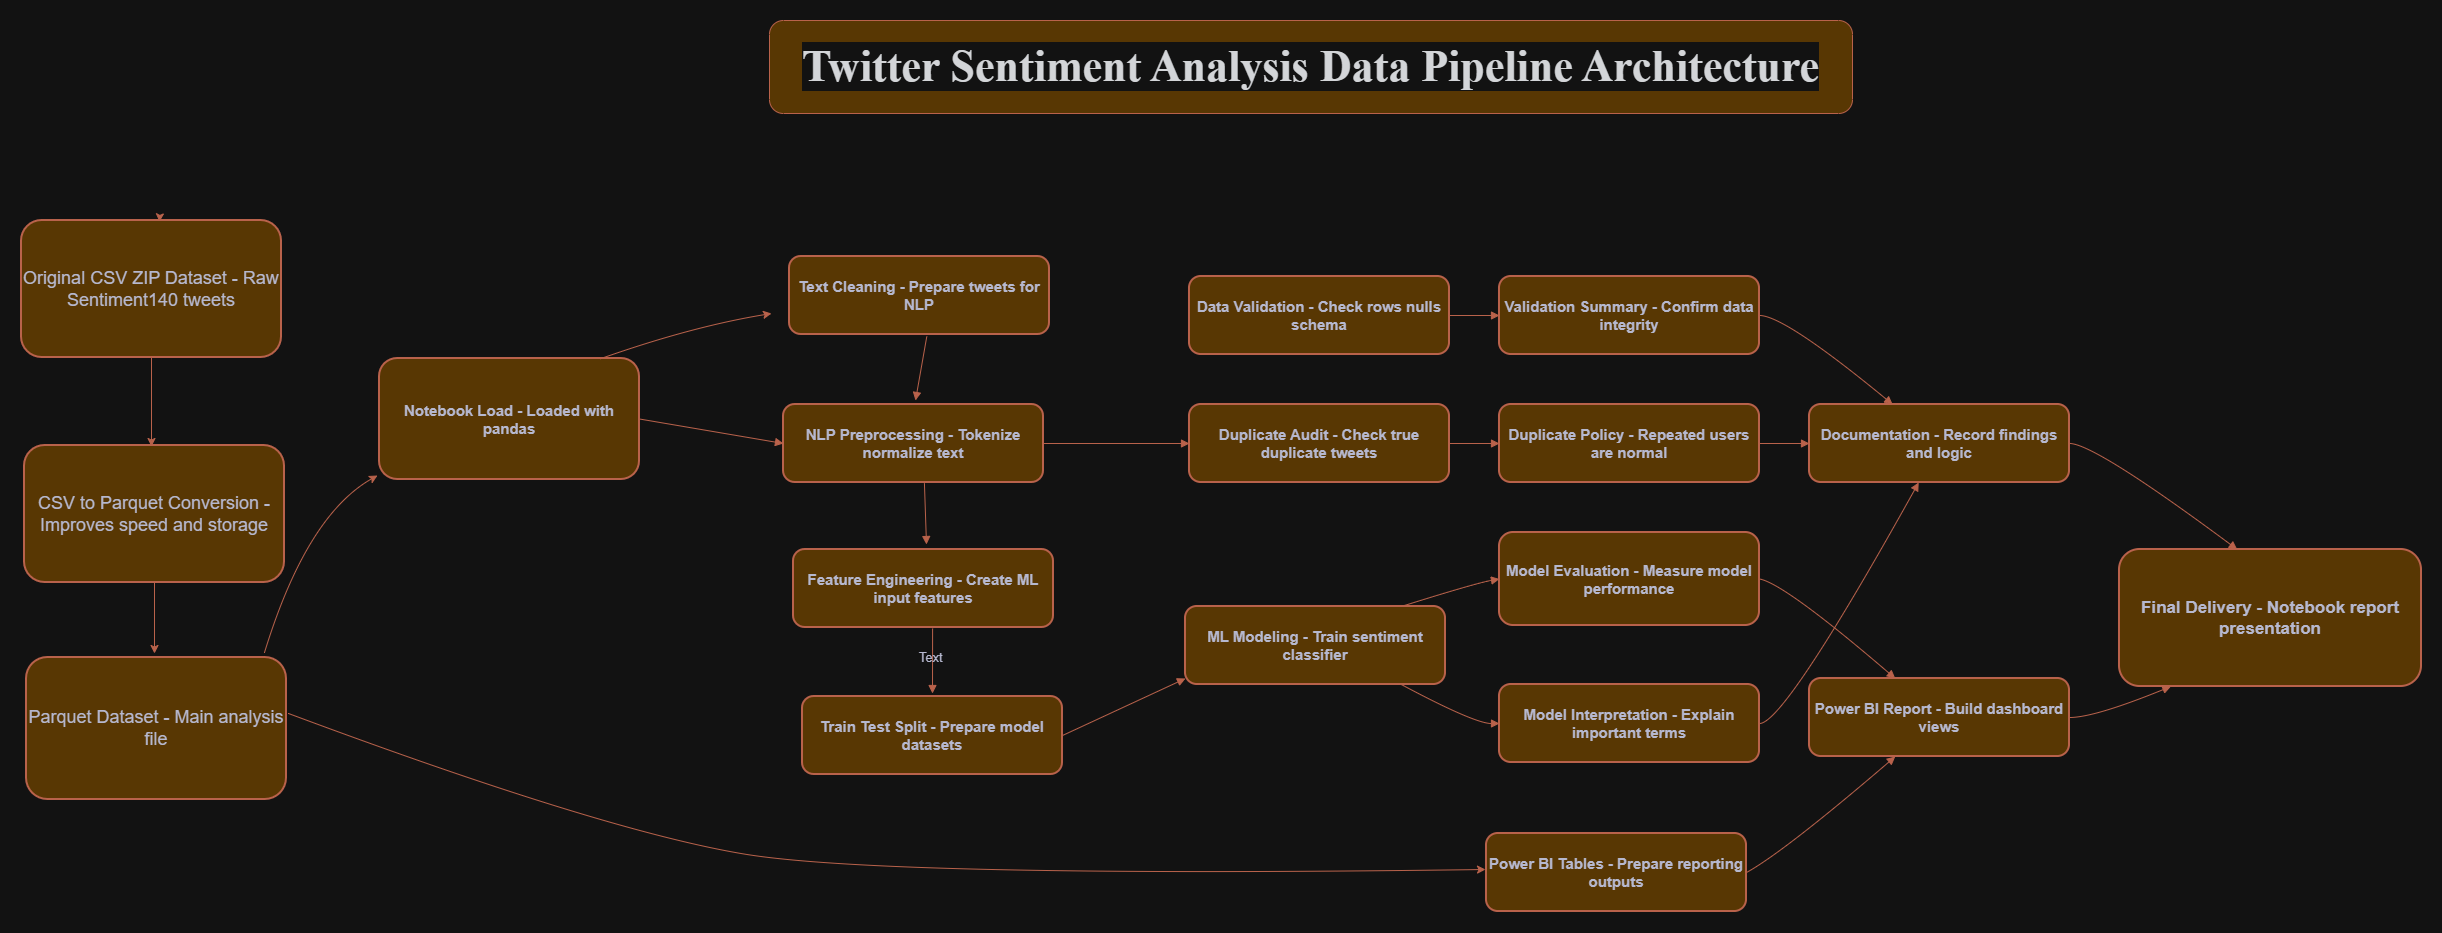

The diagram above was exported from draw.io. Its source (the exported page's mxGraphModel, read from the mxfile embedded in the PNG):
<mxGraphModel dx="911" dy="1452" grid="0" gridSize="10" guides="1" tooltips="1" connect="1" arrows="1" fold="1" page="1" pageScale="1" pageWidth="1654" pageHeight="1169" math="0" shadow="0">
  <root>
    <mxCell id="0" />
    <mxCell id="1" parent="0" />
    <mxCell id="yBPX5BfEN236FBCCHGmC-143" edge="1" parent="1" source="yBPX5BfEN236FBCCHGmC-86" style="edgeStyle=orthogonalEdgeStyle;rounded=1;orthogonalLoop=1;jettySize=auto;html=1;exitX=0.5;exitY=0;exitDx=0;exitDy=0;labelBackgroundColor=none;strokeColor=#E07A5F;fontColor=default;">
      <mxGeometry relative="1" as="geometry">
        <mxPoint x="1835.9999186197915" y="285.33341471354174" as="targetPoint" />
      </mxGeometry>
    </mxCell>
    <mxCell id="yBPX5BfEN236FBCCHGmC-86" parent="1" style="whiteSpace=wrap;strokeWidth=2;fillColor=#F2CC8F;strokeColor=#E07A5F;rounded=1;fontSize=18;labelBackgroundColor=none;textShadow=0;fontColor=#393C56;" value="Original CSV ZIP Dataset - Raw Sentiment140 tweets" vertex="1">
      <mxGeometry height="137" width="260" x="1698" y="284" as="geometry" />
    </mxCell>
    <mxCell id="yBPX5BfEN236FBCCHGmC-87" parent="1" style="whiteSpace=wrap;strokeWidth=2;fillColor=#F2CC8F;strokeColor=#E07A5F;rounded=1;fontSize=18;labelBackgroundColor=none;textShadow=0;fontColor=#393C56;" value="CSV to Parquet Conversion - Improves speed and storage" vertex="1">
      <mxGeometry height="137" width="260" x="1701" y="509" as="geometry" />
    </mxCell>
    <mxCell id="yBPX5BfEN236FBCCHGmC-88" parent="1" style="whiteSpace=wrap;strokeWidth=2;fillColor=#F2CC8F;strokeColor=#E07A5F;rounded=1;fontSize=18;labelBackgroundColor=none;textShadow=0;fontColor=#393C56;" value="Parquet Dataset - Main analysis file" vertex="1">
      <mxGeometry height="142" width="260" x="1703" y="721" as="geometry" />
    </mxCell>
    <mxCell id="yBPX5BfEN236FBCCHGmC-89" parent="1" style="whiteSpace=wrap;strokeWidth=2;fillColor=#F2CC8F;strokeColor=#E07A5F;rounded=1;fontStyle=1;fontSize=15;labelBackgroundColor=none;textShadow=0;fontColor=#393C56;" value="Notebook Load - Loaded with pandas" vertex="1">
      <mxGeometry height="121" width="260" x="2056" y="422" as="geometry" />
    </mxCell>
    <mxCell id="yBPX5BfEN236FBCCHGmC-90" parent="1" style="whiteSpace=wrap;strokeWidth=2;fillColor=#F2CC8F;strokeColor=#E07A5F;rounded=1;fontStyle=1;fontSize=15;labelBackgroundColor=none;textShadow=0;fontColor=#393C56;" value="Data Validation - Check rows nulls schema" vertex="1">
      <mxGeometry height="78" width="260" x="2866" y="340" as="geometry" />
    </mxCell>
    <mxCell id="yBPX5BfEN236FBCCHGmC-91" parent="1" style="whiteSpace=wrap;strokeWidth=2;fillColor=#F2CC8F;strokeColor=#E07A5F;rounded=1;fontStyle=1;fontSize=15;labelBackgroundColor=none;textShadow=0;fontColor=#393C56;" value="Duplicate Audit - Check true duplicate tweets" vertex="1">
      <mxGeometry height="78" width="260" x="2866" y="468" as="geometry" />
    </mxCell>
    <mxCell id="yBPX5BfEN236FBCCHGmC-92" parent="1" style="whiteSpace=wrap;strokeWidth=2;fillColor=#F2CC8F;strokeColor=#E07A5F;rounded=1;fontStyle=1;fontSize=15;labelBackgroundColor=none;textShadow=0;fontColor=#393C56;" value="Text Cleaning - Prepare tweets for NLP" vertex="1">
      <mxGeometry height="78" width="260" x="2466" y="320" as="geometry" />
    </mxCell>
    <mxCell id="yBPX5BfEN236FBCCHGmC-93" parent="1" style="whiteSpace=wrap;strokeWidth=2;fillColor=#F2CC8F;strokeColor=#E07A5F;rounded=1;fontStyle=1;fontSize=15;labelBackgroundColor=none;textShadow=0;fontColor=#393C56;" value="Validation Summary - Confirm data integrity" vertex="1">
      <mxGeometry height="78" width="260" x="3176" y="340" as="geometry" />
    </mxCell>
    <mxCell id="yBPX5BfEN236FBCCHGmC-94" parent="1" style="whiteSpace=wrap;strokeWidth=2;fillColor=#F2CC8F;strokeColor=#E07A5F;rounded=1;fontStyle=1;fontSize=15;labelBackgroundColor=none;textShadow=0;fontColor=#393C56;" value="Duplicate Policy - Repeated users are normal" vertex="1">
      <mxGeometry height="78" width="260" x="3176" y="468" as="geometry" />
    </mxCell>
    <mxCell id="yBPX5BfEN236FBCCHGmC-96" parent="1" style="whiteSpace=wrap;strokeWidth=2;fillColor=#F2CC8F;strokeColor=#E07A5F;rounded=1;fontStyle=1;fontSize=15;labelBackgroundColor=none;textShadow=0;fontColor=#393C56;" value="Feature Engineering - Create ML input features" vertex="1">
      <mxGeometry height="78" width="260" x="2470" y="613" as="geometry" />
    </mxCell>
    <mxCell id="yBPX5BfEN236FBCCHGmC-97" parent="1" style="whiteSpace=wrap;strokeWidth=2;fillColor=#F2CC8F;strokeColor=#E07A5F;rounded=1;fontStyle=1;fontSize=15;labelBackgroundColor=none;textShadow=0;fontColor=#393C56;" value="Train Test Split - Prepare model datasets" vertex="1">
      <mxGeometry height="78" width="260" x="2479" y="760" as="geometry" />
    </mxCell>
    <mxCell id="yBPX5BfEN236FBCCHGmC-98" parent="1" style="whiteSpace=wrap;strokeWidth=2;fillColor=#F2CC8F;strokeColor=#E07A5F;rounded=1;fontStyle=1;fontSize=15;labelBackgroundColor=none;textShadow=0;fontColor=#393C56;" value="ML Modeling - Train sentiment classifier" vertex="1">
      <mxGeometry height="78" width="260" x="2862" y="670" as="geometry" />
    </mxCell>
    <mxCell id="yBPX5BfEN236FBCCHGmC-99" parent="1" style="whiteSpace=wrap;strokeWidth=2;fillColor=#F2CC8F;strokeColor=#E07A5F;rounded=1;fontStyle=1;fontSize=15;labelBackgroundColor=none;textShadow=0;fontColor=#393C56;" value="Model Evaluation - Measure model performance" vertex="1">
      <mxGeometry height="93" width="260" x="3176" y="596" as="geometry" />
    </mxCell>
    <mxCell id="yBPX5BfEN236FBCCHGmC-100" parent="1" style="whiteSpace=wrap;strokeWidth=2;fillColor=#F2CC8F;strokeColor=#E07A5F;rounded=1;fontStyle=1;fontSize=15;labelBackgroundColor=none;textShadow=0;fontColor=#393C56;" value="Model Interpretation - Explain important terms" vertex="1">
      <mxGeometry height="78" width="260" x="3176" y="748" as="geometry" />
    </mxCell>
    <mxCell id="yBPX5BfEN236FBCCHGmC-101" parent="1" style="whiteSpace=wrap;strokeWidth=2;fillColor=#F2CC8F;strokeColor=#E07A5F;rounded=1;fontStyle=1;fontSize=15;labelBackgroundColor=none;textShadow=0;fontColor=#393C56;" value="Power BI Tables - Prepare reporting outputs" vertex="1">
      <mxGeometry height="78" width="260" x="3163" y="897" as="geometry" />
    </mxCell>
    <mxCell id="yBPX5BfEN236FBCCHGmC-102" parent="1" style="whiteSpace=wrap;strokeWidth=2;fillColor=#F2CC8F;strokeColor=#E07A5F;rounded=1;fontStyle=1;fontSize=15;labelBackgroundColor=none;textShadow=0;fontColor=#393C56;" value="Power BI Report - Build dashboard views" vertex="1">
      <mxGeometry height="78" width="260" x="3486" y="742" as="geometry" />
    </mxCell>
    <mxCell id="yBPX5BfEN236FBCCHGmC-103" parent="1" style="whiteSpace=wrap;strokeWidth=2;fillColor=#F2CC8F;strokeColor=#E07A5F;rounded=1;fontStyle=1;fontSize=15;labelBackgroundColor=none;textShadow=0;fontColor=#393C56;" value="Documentation - Record findings and logic" vertex="1">
      <mxGeometry height="78" width="260" x="3486" y="468" as="geometry" />
    </mxCell>
    <mxCell id="yBPX5BfEN236FBCCHGmC-104" parent="1" style="whiteSpace=wrap;strokeWidth=2;fillColor=#F2CC8F;strokeColor=#E07A5F;rounded=1;fontStyle=1;fontSize=17;labelBackgroundColor=none;textShadow=0;fontColor=#393C56;" value="Final Delivery - Notebook report presentation" vertex="1">
      <mxGeometry height="137" width="302" x="3796" y="613" as="geometry" />
    </mxCell>
    <mxCell id="yBPX5BfEN236FBCCHGmC-109" edge="1" parent="1" source="yBPX5BfEN236FBCCHGmC-95" style="curved=1;startArrow=none;endArrow=block;exitX=1;exitY=0.5;entryX=0;entryY=0.5;rounded=1;fillColor=#F2CC8F;strokeColor=#E07A5F;fontSize=13;labelBackgroundColor=none;textShadow=0;fontColor=default;" target="yBPX5BfEN236FBCCHGmC-91" value="">
      <mxGeometry relative="1" as="geometry">
        <Array as="points" />
      </mxGeometry>
    </mxCell>
    <mxCell id="yBPX5BfEN236FBCCHGmC-111" edge="1" parent="1" source="yBPX5BfEN236FBCCHGmC-90" style="curved=1;startArrow=none;endArrow=block;exitX=1;exitY=0.5;entryX=0;entryY=0.5;rounded=1;fillColor=#F2CC8F;strokeColor=#E07A5F;fontSize=13;labelBackgroundColor=none;textShadow=0;fontColor=default;" target="yBPX5BfEN236FBCCHGmC-93" value="">
      <mxGeometry relative="1" as="geometry">
        <Array as="points" />
      </mxGeometry>
    </mxCell>
    <mxCell id="yBPX5BfEN236FBCCHGmC-112" edge="1" parent="1" source="yBPX5BfEN236FBCCHGmC-91" style="curved=1;startArrow=none;endArrow=block;exitX=1;exitY=0.5;entryX=0;entryY=0.5;rounded=1;fillColor=#F2CC8F;strokeColor=#E07A5F;fontSize=13;labelBackgroundColor=none;textShadow=0;fontColor=default;" target="yBPX5BfEN236FBCCHGmC-94" value="">
      <mxGeometry relative="1" as="geometry">
        <Array as="points" />
      </mxGeometry>
    </mxCell>
    <mxCell id="yBPX5BfEN236FBCCHGmC-113" edge="1" parent="1" source="yBPX5BfEN236FBCCHGmC-92" style="curved=1;startArrow=none;endArrow=block;exitX=0.528;exitY=1.026;rounded=1;fillColor=#F2CC8F;strokeColor=#E07A5F;exitDx=0;exitDy=0;exitPerimeter=0;fontSize=13;labelBackgroundColor=none;textShadow=0;fontColor=default;" value="">
      <mxGeometry relative="1" as="geometry">
        <Array as="points" />
        <mxPoint x="2592" y="464" as="targetPoint" />
      </mxGeometry>
    </mxCell>
    <mxCell id="yBPX5BfEN236FBCCHGmC-114" edge="1" parent="1" source="yBPX5BfEN236FBCCHGmC-95" style="curved=1;startArrow=none;endArrow=block;exitX=0.542;exitY=1.009;rounded=1;fillColor=#F2CC8F;strokeColor=#E07A5F;exitDx=0;exitDy=0;exitPerimeter=0;fontSize=13;labelBackgroundColor=none;textShadow=0;fontColor=default;" value="">
      <mxGeometry relative="1" as="geometry">
        <Array as="points" />
        <mxPoint x="2603" y="608" as="targetPoint" />
      </mxGeometry>
    </mxCell>
    <mxCell id="yBPX5BfEN236FBCCHGmC-115" edge="1" parent="1" source="yBPX5BfEN236FBCCHGmC-96" style="curved=1;startArrow=none;endArrow=block;exitX=0.535;exitY=1.013;rounded=1;fillColor=#F2CC8F;strokeColor=#E07A5F;exitDx=0;exitDy=0;exitPerimeter=0;fontSize=13;labelBackgroundColor=none;textShadow=0;fontColor=default;" value="">
      <mxGeometry relative="1" as="geometry">
        <Array as="points" />
        <mxPoint x="2609" y="757" as="targetPoint" />
      </mxGeometry>
    </mxCell>
    <mxCell id="yBPX5BfEN236FBCCHGmC-134" connectable="0" parent="yBPX5BfEN236FBCCHGmC-115" style="edgeLabel;align=center;verticalAlign=middle;resizable=0;points=[];rounded=1;fontSize=13;labelBackgroundColor=none;textShadow=0;fontColor=#393C56;" value="Text" vertex="1">
      <mxGeometry relative="1" x="-0.1339" y="-2" as="geometry">
        <mxPoint as="offset" />
      </mxGeometry>
    </mxCell>
    <mxCell id="yBPX5BfEN236FBCCHGmC-116" edge="1" parent="1" source="yBPX5BfEN236FBCCHGmC-97" style="curved=1;startArrow=none;endArrow=block;exitX=1;exitY=0.5;entryX=0;entryY=0.923;rounded=1;fillColor=#F2CC8F;strokeColor=#E07A5F;entryDx=0;entryDy=0;entryPerimeter=0;fontSize=13;labelBackgroundColor=none;textShadow=0;fontColor=default;" target="yBPX5BfEN236FBCCHGmC-98" value="">
      <mxGeometry relative="1" as="geometry">
        <Array as="points" />
      </mxGeometry>
    </mxCell>
    <mxCell id="yBPX5BfEN236FBCCHGmC-117" edge="1" parent="1" source="yBPX5BfEN236FBCCHGmC-98" style="curved=1;startArrow=none;endArrow=block;exitX=0.83;exitY=0;entryX=0;entryY=0.5;rounded=1;fillColor=#F2CC8F;strokeColor=#E07A5F;fontSize=13;labelBackgroundColor=none;textShadow=0;fontColor=default;" target="yBPX5BfEN236FBCCHGmC-99" value="">
      <mxGeometry relative="1" as="geometry">
        <Array as="points">
          <mxPoint x="3151" y="647" />
        </Array>
      </mxGeometry>
    </mxCell>
    <mxCell id="yBPX5BfEN236FBCCHGmC-118" edge="1" parent="1" source="yBPX5BfEN236FBCCHGmC-98" style="curved=1;startArrow=none;endArrow=block;exitX=0.83;exitY=1;entryX=0;entryY=0.5;rounded=1;fillColor=#F2CC8F;strokeColor=#E07A5F;fontSize=13;labelBackgroundColor=none;textShadow=0;fontColor=default;" target="yBPX5BfEN236FBCCHGmC-100" value="">
      <mxGeometry relative="1" as="geometry">
        <Array as="points">
          <mxPoint x="3151" y="787" />
        </Array>
      </mxGeometry>
    </mxCell>
    <mxCell id="yBPX5BfEN236FBCCHGmC-120" edge="1" parent="1" source="yBPX5BfEN236FBCCHGmC-101" style="curved=1;startArrow=none;endArrow=block;exitX=1;exitY=0.5;entryX=0.33;entryY=1;rounded=1;fillColor=#F2CC8F;strokeColor=#E07A5F;fontSize=13;labelBackgroundColor=none;textShadow=0;fontColor=default;" target="yBPX5BfEN236FBCCHGmC-102" value="">
      <mxGeometry relative="1" as="geometry">
        <Array as="points">
          <mxPoint x="3461" y="915" />
        </Array>
      </mxGeometry>
    </mxCell>
    <mxCell id="yBPX5BfEN236FBCCHGmC-121" edge="1" parent="1" source="yBPX5BfEN236FBCCHGmC-93" style="curved=1;startArrow=none;endArrow=block;exitX=1;exitY=0.5;entryX=0.32;entryY=0;rounded=1;fillColor=#F2CC8F;strokeColor=#E07A5F;fontSize=13;labelBackgroundColor=none;textShadow=0;fontColor=default;" target="yBPX5BfEN236FBCCHGmC-103" value="">
      <mxGeometry relative="1" as="geometry">
        <Array as="points">
          <mxPoint x="3461" y="379" />
        </Array>
      </mxGeometry>
    </mxCell>
    <mxCell id="yBPX5BfEN236FBCCHGmC-122" edge="1" parent="1" source="yBPX5BfEN236FBCCHGmC-94" style="curved=1;startArrow=none;endArrow=block;exitX=1;exitY=0.5;entryX=0;entryY=0.5;rounded=1;fillColor=#F2CC8F;strokeColor=#E07A5F;fontSize=13;labelBackgroundColor=none;textShadow=0;fontColor=default;" target="yBPX5BfEN236FBCCHGmC-103" value="">
      <mxGeometry relative="1" as="geometry">
        <Array as="points" />
      </mxGeometry>
    </mxCell>
    <mxCell id="yBPX5BfEN236FBCCHGmC-123" edge="1" parent="1" source="yBPX5BfEN236FBCCHGmC-99" style="curved=1;startArrow=none;endArrow=block;exitX=1;exitY=0.5;entryX=0.33;entryY=0;rounded=1;fillColor=#F2CC8F;strokeColor=#E07A5F;fontSize=13;labelBackgroundColor=none;textShadow=0;fontColor=default;" target="yBPX5BfEN236FBCCHGmC-102" value="">
      <mxGeometry relative="1" as="geometry">
        <Array as="points">
          <mxPoint x="3461" y="647" />
        </Array>
      </mxGeometry>
    </mxCell>
    <mxCell id="yBPX5BfEN236FBCCHGmC-124" edge="1" parent="1" source="yBPX5BfEN236FBCCHGmC-100" style="curved=1;startArrow=none;endArrow=block;exitX=1;exitY=0.5;entryX=0.42;entryY=1;rounded=1;fillColor=#F2CC8F;strokeColor=#E07A5F;fontSize=13;labelBackgroundColor=none;textShadow=0;fontColor=default;" target="yBPX5BfEN236FBCCHGmC-103" value="">
      <mxGeometry relative="1" as="geometry">
        <Array as="points">
          <mxPoint x="3461" y="787" />
        </Array>
      </mxGeometry>
    </mxCell>
    <mxCell id="yBPX5BfEN236FBCCHGmC-125" edge="1" parent="1" source="yBPX5BfEN236FBCCHGmC-102" style="curved=1;startArrow=none;endArrow=block;exitX=1;exitY=0.5;entryX=0.17;entryY=1;rounded=1;fillColor=#F2CC8F;strokeColor=#E07A5F;fontSize=13;labelBackgroundColor=none;textShadow=0;fontColor=default;" target="yBPX5BfEN236FBCCHGmC-104" value="">
      <mxGeometry relative="1" as="geometry">
        <Array as="points">
          <mxPoint x="3771" y="781" />
        </Array>
      </mxGeometry>
    </mxCell>
    <mxCell id="yBPX5BfEN236FBCCHGmC-126" edge="1" parent="1" source="yBPX5BfEN236FBCCHGmC-103" style="curved=1;startArrow=none;endArrow=block;exitX=1;exitY=0.5;entryX=0.39;entryY=0;rounded=1;fillColor=#F2CC8F;strokeColor=#E07A5F;fontSize=13;labelBackgroundColor=none;textShadow=0;fontColor=default;" target="yBPX5BfEN236FBCCHGmC-104" value="">
      <mxGeometry relative="1" as="geometry">
        <Array as="points">
          <mxPoint x="3771" y="507" />
        </Array>
      </mxGeometry>
    </mxCell>
    <mxCell id="yBPX5BfEN236FBCCHGmC-127" parent="1" style="text;html=1;whiteSpace=wrap;strokeColor=#E07A5F;fillColor=#F2CC8F;align=center;verticalAlign=middle;rounded=1;fontFamily=Times New Roman;fontStyle=1;fontSize=44;labelBackgroundColor=none;fontColor=#393C56;" value="&lt;span class=&quot;font-semibold&quot; style=&quot;box-sizing: border-box; border: 0px solid; margin: 0px; padding: 0px; --tw-font-weight: 600; color: rgb(26, 28, 31); text-align: start; background-color: rgb(255, 255, 255);&quot;&gt;&lt;font&gt;Twitter Sentiment Analysis Data Pipeline Architecture&lt;/font&gt;&lt;/span&gt;" vertex="1">
      <mxGeometry height="93" width="1083" x="2446" y="84" as="geometry" />
    </mxCell>
    <mxCell id="yBPX5BfEN236FBCCHGmC-131" edge="1" parent="1" source="yBPX5BfEN236FBCCHGmC-89" style="curved=1;startArrow=none;endArrow=block;exitX=1;exitY=0.5;entryX=0;entryY=0.5;rounded=1;fillColor=#F2CC8F;strokeColor=#E07A5F;fontSize=13;labelBackgroundColor=none;textShadow=0;fontColor=default;" target="yBPX5BfEN236FBCCHGmC-95" value="">
      <mxGeometry relative="1" as="geometry">
        <Array as="points" />
        <mxPoint x="1576" y="507" as="sourcePoint" />
        <mxPoint x="2866" y="507" as="targetPoint" />
      </mxGeometry>
    </mxCell>
    <mxCell id="yBPX5BfEN236FBCCHGmC-95" parent="1" style="whiteSpace=wrap;strokeWidth=2;fillColor=#F2CC8F;strokeColor=#E07A5F;rounded=1;fontStyle=1;fontSize=15;labelBackgroundColor=none;textShadow=0;fontColor=#393C56;" value="NLP Preprocessing - Tokenize normalize text" vertex="1">
      <mxGeometry height="78" width="260" x="2460" y="468" as="geometry" />
    </mxCell>
    <mxCell id="yBPX5BfEN236FBCCHGmC-138" edge="1" parent="1" source="yBPX5BfEN236FBCCHGmC-89" style="endArrow=classic;rounded=0;exitX=0.847;exitY=0.004;exitDx=0;exitDy=0;exitPerimeter=0;strokeColor=#E07A5F;curved=1;fontSize=13;labelBackgroundColor=none;textShadow=0;fontColor=default;" value="">
      <mxGeometry height="50" relative="1" width="50" as="geometry">
        <Array as="points">
          <mxPoint x="2368" y="390" />
        </Array>
        <mxPoint x="1886" y="635" as="sourcePoint" />
        <mxPoint x="2448" y="377" as="targetPoint" />
      </mxGeometry>
    </mxCell>
    <mxCell id="yBPX5BfEN236FBCCHGmC-139" edge="1" parent="1" source="yBPX5BfEN236FBCCHGmC-86" style="endArrow=classic;rounded=1;strokeColor=#E07A5F;fontSize=13;labelBackgroundColor=none;textShadow=0;fontColor=default;" value="">
      <mxGeometry height="50" relative="1" width="50" as="geometry">
        <mxPoint x="2303" y="887" as="sourcePoint" />
        <mxPoint x="1828" y="510" as="targetPoint" />
      </mxGeometry>
    </mxCell>
    <mxCell id="yBPX5BfEN236FBCCHGmC-140" edge="1" parent="1" source="yBPX5BfEN236FBCCHGmC-87" style="endArrow=classic;rounded=1;exitX=0.5;exitY=1;exitDx=0;exitDy=0;strokeColor=#E07A5F;fontSize=13;labelBackgroundColor=none;textShadow=0;fontColor=default;" value="">
      <mxGeometry height="50" relative="1" width="50" as="geometry">
        <mxPoint x="2294" y="890" as="sourcePoint" />
        <mxPoint x="1831" y="717" as="targetPoint" />
      </mxGeometry>
    </mxCell>
    <mxCell id="yBPX5BfEN236FBCCHGmC-141" edge="1" parent="1" style="endArrow=classic;rounded=0;curved=1;strokeColor=#E07A5F;fontSize=13;labelBackgroundColor=none;textShadow=0;fontColor=default;" value="">
      <mxGeometry height="50" relative="1" width="50" as="geometry">
        <Array as="points">
          <mxPoint x="2279" y="894" />
          <mxPoint x="2562" y="941" />
        </Array>
        <mxPoint x="1965" y="777" as="sourcePoint" />
        <mxPoint x="3162" y="933" as="targetPoint" />
      </mxGeometry>
    </mxCell>
    <mxCell id="yBPX5BfEN236FBCCHGmC-142" edge="1" parent="1" style="endArrow=classic;rounded=0;curved=1;strokeColor=#E07A5F;fontSize=13;labelBackgroundColor=none;textShadow=0;fontColor=default;" value="">
      <mxGeometry height="50" relative="1" width="50" as="geometry">
        <Array as="points">
          <mxPoint x="1983" y="579" />
        </Array>
        <mxPoint x="1941" y="716" as="sourcePoint" />
        <mxPoint x="2054" y="539" as="targetPoint" />
      </mxGeometry>
    </mxCell>
  </root>
</mxGraphModel>